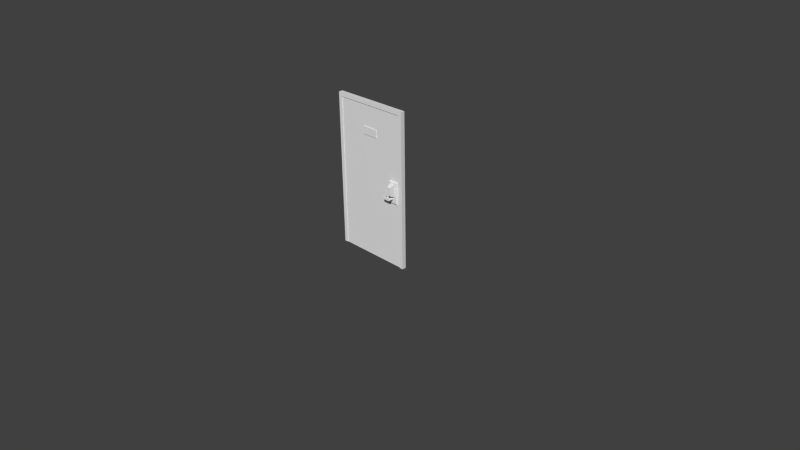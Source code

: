 # Source: Door.blend  (saved by Blender 2.65.0; exported with 4.5.12 LTS)
import bpy
from mathutils import Matrix  # noqa: F401  (used for matrix-valued properties, if any)

bpy.ops.wm.read_factory_settings(use_empty=True)
scene = bpy.context.scene
scene.name = 'Scene'

# ---- collections
col_collection_1 = bpy.data.collections.new('Collection 1'); scene.collection.children.link(col_collection_1)

# ---- materials (node trees are filled in below, after node groups)
mat_door = bpy.data.materials.new('Door')
mat_door.alpha_threshold = 0.0
mat_door.use_transparent_shadow = False
mat_door.roughness = 0.5
mat_door.line_color = (0.0, 0.0, 0.0, 1.0)
mat_map = bpy.data.materials.new('Map')
mat_map.alpha_threshold = 0.0
mat_map.use_transparent_shadow = False
mat_map.roughness = 0.5
mat_map.line_color = (0.0, 0.0, 0.0, 1.0)

# ---- material node trees

# ---- world
world_world = bpy.data.worlds.new('World'); scene.world = world_world
world_world.color = (0.05088, 0.05088, 0.05088)
world_world.use_sun_shadow = False
world_world.sun_shadow_jitter_overblur = 0.0
world_world.cycles.sampling_method = 'MANUAL'
world_world.cycles.sample_map_resolution = 256

# ---- cameras
cam_camera = bpy.data.cameras.new('Camera')
cam_camera.clip_end = 100.0
cam_camera.lens = 35.0
cam_camera.sensor_width = 32.0
cam_camera.sensor_height = 18.0
cam_camera.ortho_scale = 7.314
cam_camera.dof.focus_distance = 0.0
cam_camera.dof.aperture_fstop = 128.0

# ---- meshes
me_door = bpy.data.meshes.new('Door')
me_door.from_pydata([(0.4017, -0.02278, 0.9413), (0.3906, -0.02278, 0.9367), (0.386, -0.02278, 0.9256), (0.3906, -0.02278, 0.9145), (0.4017, -0.02278, 0.9099), (0.4128, -0.02278, 0.9145), (0.4174, -0.02278, 0.9256), (0.4128, -0.02278, 0.9367), (0.4017, -0.06912, 0.9413), (0.3906, -0.06912, 0.9367), (0.386, -0.06912, 0.9256), (0.3906, -0.06912, 0.9145), (0.4017, -0.06912, 0.9099), (0.4128, -0.06912, 0.9145), (0.4174, -0.06912, 0.9256), (0.4128, -0.06912, 0.9367), (0.4174, -0.08944, 0.9256), (0.4017, -0.08944, 0.9413), (0.4017, -0.08944, 0.9099), (0.4128, -0.08944, 0.9145), (0.4128, -0.08944, 0.9367), (0.3055, -0.06912, 0.9413), (0.288, 0.06383, 0.9099), (0.288, 0.06383, 0.9413), (0.2816, 0.06383, 0.9367), (0.3055, -0.06912, 0.9099), (0.2982, -0.08944, 0.9145), (0.2936, -0.08944, 0.9256), (0.2982, -0.08944, 0.9367), (0.3093, -0.08944, 0.9413), (0.3093, -0.08944, 0.9099), (0.3002, -0.06351, 0.9413), (0.2789, 0.06383, 0.9256), (0.2816, 0.06383, 0.9145), (0.3002, 0.06383, 0.9099), (0.3002, -0.06351, 0.9099), (0.2816, -0.06626, 0.9145), (0.2789, -0.06252, 0.9256), (0.2816, -0.06626, 0.9367), (0.288, -0.0753, 0.9413), (0.288, -0.0753, 0.9099), (0.3002, -0.03065, 0.9413), (0.3002, 0.06383, 0.9413), (0.288, 0.1085, 0.9099), (0.288, 0.1085, 0.9413), (0.3002, -0.03065, 0.9099), (0.2816, -0.03065, 0.9145), (0.2789, -0.03065, 0.9256), (0.2816, -0.03065, 0.9367), (0.288, -0.03065, 0.9413), (0.288, -0.03065, 0.9099), (-0.5, 0.0345, 0.0), (-0.5, -0.001507, 0.0), (0.5, -0.001507, 0.0), (0.5, 0.0345, 0.0), (-0.5, 0.0345, 2.0), (-0.5, -0.001507, 2.0), (0.5, -0.001507, 2.0), (0.5, 0.0345, 2.0), (0.4719, -0.0016, 0.8524), (0.3382, -0.0016, 0.8524), (0.4719, -0.0016, 1.148), (0.3382, -0.0016, 1.148), (0.4617, -0.02316, 0.8647), (0.3485, -0.02316, 0.8647), (0.4617, -0.02316, 1.135), (0.3485, -0.02316, 1.135), (0.4413, -0.02316, 0.9601), (0.3689, -0.02316, 0.9601), (0.4413, -0.02316, 1.114), (0.3689, -0.02316, 1.114), (0.4377, -0.06061, 0.9675), (0.3724, -0.06061, 0.9675), (0.4377, -0.06061, 1.106), (0.3724, -0.06061, 1.106), (0.4301, -0.08807, 0.9838), (0.38, -0.08807, 0.9838), (0.4301, -0.08807, 1.09), (0.38, -0.08807, 1.09), (0.1727, 0.0345, 1.356), (-0.1727, 0.0345, 1.356), (0.1727, 0.0345, 1.812), (-0.1727, 0.0345, 1.812), (0.1727, 0.041, 1.356), (-0.1727, 0.041, 1.356), (0.1727, 0.041, 1.812), (-0.1727, 0.041, 1.812), (-0.5017, 0.0545, 1.75), (-0.5158, 0.04865, 1.75), (-0.5217, 0.0345, 1.75), (-0.5158, 0.02036, 1.75), (-0.5017, 0.0145, 1.75), (-0.4875, 0.02036, 1.75), (-0.4817, 0.0345, 1.75), (-0.4875, 0.04865, 1.75), (-0.5017, 0.0545, 1.936), (-0.5158, 0.04865, 1.936), (-0.5217, 0.0345, 1.936), (-0.5158, 0.02036, 1.936), (-0.5017, 0.0145, 1.936), (-0.4875, 0.02036, 1.936), (-0.4817, 0.0345, 1.936), (-0.4875, 0.04865, 1.936), (-0.5017, 0.0545, 0.25), (-0.5158, 0.04865, 0.25), (-0.5217, 0.0345, 0.25), (-0.5158, 0.02036, 0.25), (-0.5017, 0.0145, 0.25), (-0.4875, 0.02036, 0.25), (-0.4817, 0.0345, 0.25), (-0.4875, 0.04865, 0.25), (-0.5017, 0.0545, 0.4364), (-0.5158, 0.04865, 0.4364), (-0.5217, 0.0345, 0.4364), (-0.5158, 0.02036, 0.4364), (-0.5017, 0.0145, 0.4364), (-0.4875, 0.02036, 0.4364), (-0.4817, 0.0345, 0.4364), (-0.4875, 0.04865, 0.4364), (0.1124, -0.001507, 1.617), (-0.1124, -0.001507, 1.617), (0.1124, -0.001507, 1.719), (-0.1124, -0.001507, 1.719), (0.1124, -0.009588, 1.617), (-0.1124, -0.009588, 1.617), (0.1124, -0.009588, 1.719), (-0.1124, -0.009588, 1.719), (0.4719, 0.03479, 0.8524), (0.3382, 0.03479, 0.8524), (0.4719, 0.03479, 1.148), (0.3382, 0.03479, 1.148), (0.4617, 0.05635, 0.8647), (0.3485, 0.05635, 0.8647), (0.4617, 0.05635, 1.135), (0.3485, 0.05635, 1.135), (0.4413, 0.05635, 0.9601), (0.3689, 0.05635, 0.9601), (0.4413, 0.05635, 1.114), (0.3689, 0.05635, 1.114), (0.4377, 0.07141, 0.9675), (0.3724, 0.07141, 0.9675), (0.4377, 0.07141, 1.106), (0.3724, 0.07141, 1.106), (0.4316, 0.08444, 0.9805), (0.3785, 0.08444, 0.9805), (0.4316, 0.08444, 1.093), (0.3785, 0.08444, 1.093), (-0.5017, 0.0545, 1.0), (-0.5158, 0.04865, 1.0), (-0.5217, 0.0345, 1.0), (-0.5158, 0.02036, 1.0), (-0.5017, 0.0145, 1.0), (-0.4875, 0.02036, 1.0), (-0.4817, 0.0345, 1.0), (-0.4875, 0.04865, 1.0), (-0.5017, 0.0545, 1.186), (-0.5158, 0.04865, 1.186), (-0.5217, 0.0345, 1.186), (-0.5158, 0.02036, 1.186), (-0.5017, 0.0145, 1.186), (-0.4875, 0.02036, 1.186), (-0.4817, 0.0345, 1.186), (-0.4875, 0.04865, 1.186), (-0.5, -0.01062, 0.0), (0.5, -0.01062, 0.0), (0.55, -0.01062, 0.0), (-0.55, -0.01062, 2.05), (0.55, -0.01062, 2.05), (-0.5, -0.01062, 2.0), (0.5, -0.01062, 2.0), (-0.55, -0.01062, 0.0), (-0.5, 0.04463, 0.0), (0.5, 0.04463, 0.0), (-0.5, 0.04463, 2.0), (0.5, 0.04463, 2.0), (-0.55, 0.04463, 0.0), (0.55, 0.04463, 0.0), (-0.55, 0.04463, 2.05), (0.55, 0.04463, 2.05), (0.2816, 0.09945, 0.9367), (0.2789, 0.0957, 0.9256), (0.2816, 0.09945, 0.9145), (0.3002, 0.0967, 0.9099), (0.3002, 0.0967, 0.9413), (0.3093, 0.1226, 0.9099), (0.3093, 0.1226, 0.9413), (0.2982, 0.1226, 0.9367), (0.2936, 0.1226, 0.9256), (0.2982, 0.1226, 0.9145), (0.3055, 0.1023, 0.9099), (0.3055, 0.1023, 0.9413), (0.4128, 0.1226, 0.9367), (0.4128, 0.1226, 0.9145), (0.4017, 0.1226, 0.9099), (0.4017, 0.1226, 0.9413), (0.4174, 0.1226, 0.9256), (0.4128, 0.1023, 0.9367), (0.4174, 0.1023, 0.9256), (0.4128, 0.1023, 0.9145), (0.4017, 0.1023, 0.9099), (0.3906, 0.1023, 0.9145), (0.386, 0.1023, 0.9256), (0.3906, 0.1023, 0.9367), (0.4017, 0.1023, 0.9413), (0.4128, 0.05596, 0.9367), (0.4174, 0.05596, 0.9256), (0.4128, 0.05596, 0.9145), (0.4017, 0.05596, 0.9099), (0.3906, 0.05596, 0.9145), (0.386, 0.05596, 0.9256), (0.3906, 0.05596, 0.9367), (0.4017, 0.05596, 0.9413)], [], [(6, 14, 13, 5), (2, 10, 9, 1), (5, 13, 12, 4), (0, 8, 15, 7), (1, 9, 8, 0), (4, 12, 11, 3), (7, 15, 14, 6), (3, 11, 10, 2), (13, 19, 18, 12), (8, 17, 20, 15), (12, 25, 10, 11), (18, 30, 25, 12), (31, 21, 25, 35), (28, 38, 37, 27), (27, 37, 36, 26), (26, 36, 40, 30), (189, 201, 190), (190, 201, 202, 203), (8, 21, 29, 17), (42, 23, 24, 32, 33, 22, 34), (16, 26, 30, 18), (37, 47, 46, 36), (36, 46, 50, 40), (194, 195, 186, 185), (31, 41, 49, 39), (29, 39, 38, 28), (196, 197, 195, 191), (30, 40, 35, 25), (195, 187, 186), (21, 31, 39, 29), (197, 198, 192, 195), (38, 48, 47, 37), (41, 31, 35, 45), (39, 49, 48, 38), (195, 188, 187), (40, 50, 45, 35), (195, 194, 191), (192, 193, 195), (56, 52, 53, 57), (58, 54, 51, 55), (55, 51, 52, 56), (56, 57, 58, 55), (57, 53, 54, 58), (53, 52, 51, 54), (64, 63, 67, 68), (62, 60, 64, 66), (60, 59, 63, 64), (61, 62, 66, 65), (59, 61, 65, 63), (69, 70, 74, 73), (65, 66, 70, 69), (63, 65, 69, 67), (66, 64, 68, 70), (72, 71, 75, 76), (67, 69, 73, 71), (70, 68, 72, 74), (68, 67, 71, 72), (76, 75, 77, 78), (73, 74, 78, 77), (71, 73, 77, 75), (74, 72, 76, 78), (84, 86, 85, 83), (79, 83, 85, 81), (82, 86, 84, 80), (80, 84, 83, 79), (81, 85, 86, 82), (87, 95, 102, 94), (88, 96, 95, 87), (91, 99, 98, 90), (94, 102, 101, 93), (90, 98, 97, 89), (93, 101, 100, 92), (89, 97, 96, 88), (92, 100, 99, 91), (97, 98, 99, 100, 101, 102, 95, 96), (88, 87, 94, 93, 92, 91, 90, 89), (103, 111, 118, 110), (104, 112, 111, 103), (107, 115, 114, 106), (110, 118, 117, 109), (106, 114, 113, 105), (109, 117, 116, 108), (105, 113, 112, 104), (108, 116, 115, 107), (113, 114, 115, 116, 117, 118, 111, 112), (104, 103, 110, 109, 108, 107, 106, 105), (124, 123, 125, 126), (121, 122, 126, 125), (119, 121, 125, 123), (122, 120, 124, 126), (120, 119, 123, 124), (132, 136, 135, 131), (130, 134, 132, 128), (128, 132, 131, 127), (129, 133, 134, 130), (127, 131, 133, 129), (137, 141, 142, 138), (133, 137, 138, 134), (131, 135, 137, 133), (134, 138, 136, 132), (140, 144, 143, 139), (135, 139, 141, 137), (138, 142, 140, 136), (136, 140, 139, 135), (144, 146, 145, 143), (141, 145, 146, 142), (139, 143, 145, 141), (142, 146, 144, 140), (147, 155, 162, 154), (148, 156, 155, 147), (151, 159, 158, 150), (154, 162, 161, 153), (150, 158, 157, 149), (153, 161, 160, 152), (149, 157, 156, 148), (152, 160, 159, 151), (157, 158, 159, 160, 161, 162, 155, 156), (148, 147, 154, 153, 152, 151, 150, 149), (166, 177, 175, 170), (164, 165, 167, 169), (19, 16, 18), (16, 20, 17), (16, 27, 26), (169, 167, 166, 168), (173, 177, 178, 174), (171, 175, 177, 173), (174, 178, 176, 172), (14, 16, 19, 13), (167, 178, 177, 166), (169, 174, 172, 164), (168, 173, 174, 169), (165, 176, 178, 167), (163, 171, 173, 168), (16, 28, 27), (15, 20, 16, 14), (17, 29, 28, 16), (168, 166, 170, 163), (43, 182, 34, 22), (44, 179, 24, 23), (42, 34, 182, 183), (179, 180, 32, 24), (190, 185, 44, 183), (41, 45, 50, 46, 47, 48, 49), (184, 189, 182, 43), (185, 186, 179, 44), (183, 44, 23, 42), (21, 8, 9, 10), (181, 43, 22, 33), (25, 21, 10), (180, 181, 33, 32), (195, 193, 184, 188), (203, 194, 185, 190), (188, 184, 43, 181), (187, 188, 181, 180), (186, 187, 180, 179), (183, 182, 189, 190), (193, 199, 189, 184), (199, 200, 201, 189), (203, 196, 191, 194), (198, 199, 193, 192), (208, 209, 201, 200), (204, 205, 197, 196), (207, 208, 200, 199), (210, 211, 203, 202), (211, 204, 196, 203), (206, 207, 199, 198), (209, 210, 202, 201), (205, 206, 198, 197)])
me_door.polygons.foreach_set('use_smooth', [True] * 168)
me_door.polygons.foreach_set('material_index', [0, 0, 0, 0, 0, 0, 0, 0, 0, 0, 0, 0, 0, 0, 0, 0, 0, 0, 0, 0, 0, 0, 0, 0, 0, 0, 0, 0, 0, 0, 0, 0, 0, 0, 0, 0, 0, 0, 0, 0, 0, 0, 0, 0, 0, 0, 0, 0, 0, 0, 0, 0, 0, 0, 0, 0, 0, 0, 0, 0, 0, 1, 1, 1, 1, 1, 0, 0, 0, 0, 0, 0, 0, 0, 0, 0, 0, 0, 0, 0, 0, 0, 0, 0, 0, 0, 0, 0, 0, 0, 0, 0, 0, 0, 0, 0, 0, 0, 0, 0, 0, 0, 0, 0, 0, 0, 0, 0, 0, 0, 0, 0, 0, 0, 0, 0, 0, 0, 0, 0, 0, 0, 0, 0, 0, 0, 0, 0, 0, 0, 0, 0, 0, 0, 0, 0, 0, 0, 0, 0, 0, 0, 0, 0, 0, 0, 0, 0, 0, 0, 0, 0, 0, 0, 0, 0, 0, 0, 0, 0, 0, 0, 0, 0, 0, 0, 0, 0])
_k = set([(59, 60), (59, 61), (60, 62), (61, 62), (67, 68), (67, 69), (68, 70), (69, 70), (127, 128), (127, 129), (128, 130), (129, 130), (135, 136), (135, 137), (136, 138), (137, 138)])
me_door.attributes.new('sharp_edge', 'BOOLEAN', 'EDGE').data.foreach_set('value', [ (min(e.vertices), max(e.vertices)) in _k for e in me_door.edges])
_uv = me_door.uv_layers.new(name='UVMap')
_uv.uv.foreach_set('vector', [0.9813, 0.7624, 0.9339, 0.7624, 0.9326, 0.7464, 0.9813, 0.7464, 0.9813, 0.8074, 0.9302, 0.8074, 0.9302, 0.7965, 0.9813, 0.7965, 0.9813, 0.7464, 0.9326, 0.7464, 0.9302, 0.7355, 0.9813, 0.7355, 0.9813, 0.7921, 0.9302, 0.7921, 0.9326, 0.7774, 0.9813, 0.7774, 0.9813, 0.7965, 0.9302, 0.7965, 0.9302, 0.7921, 0.9813, 0.7921, 0.9813, 0.8338, 0.9302, 0.8338, 0.9302, 0.8203, 0.9813, 0.8203, 0.9813, 0.7774, 0.9326, 0.7774, 0.9339, 0.7624, 0.9813, 0.7624, 0.9813, 0.8203, 0.9302, 0.8203, 0.9302, 0.8074, 0.9813, 0.8074, 0.9326, 0.7464, 0.917, 0.7552, 0.9106, 0.7464, 0.9302, 0.7355, 0.9302, 0.7921, 0.9106, 0.7774, 0.917, 0.7709, 0.9326, 0.7774, 0.9302, 0.8338, 0.8351, 0.8338, 0.9302, 0.8074, 0.9302, 0.8203, 0.9106, 0.7464, 0.8496, 0.7464, 0.8351, 0.7355, 0.9302, 0.7355, 0.8243, 0.7921, 0.8351, 0.7921, 0.8351, 0.8338, 0.8243, 0.8338, 0.8365, 0.7709, 0.8114, 0.7709, 0.808, 0.7624, 0.8334, 0.7624, 0.8334, 0.7624, 0.808, 0.7624, 0.8114, 0.7552, 0.8365, 0.7552, 0.8365, 0.7552, 0.8114, 0.7552, 0.8215, 0.7464, 0.8496, 0.7464, 0.8351, 0.7216, 0.9302, 0.6952, 0.8351, 0.6799, 0.8351, 0.6799, 0.9302, 0.6952, 0.9302, 0.6843, 0.9302, 0.6799, 0.9302, 0.7921, 0.8351, 0.7921, 0.8496, 0.7774, 0.9106, 0.7774, 0.7678, 0.6799, 0.7829, 0.6652, 0.7829, 0.6587, 0.7829, 0.6502, 0.7829, 0.643, 0.7829, 0.6342, 0.7678, 0.6233, 0.9178, 0.7624, 0.8365, 0.7552, 0.8496, 0.7464, 0.9106, 0.7464, 0.808, 0.7624, 0.7829, 0.7624, 0.7829, 0.7552, 0.8114, 0.7552, 0.8114, 0.7552, 0.7829, 0.7552, 0.7829, 0.7464, 0.8215, 0.7464, 0.9106, 0.6652, 0.9178, 0.6502, 0.8365, 0.6587, 0.8496, 0.6652, 0.8243, 0.7921, 0.7678, 0.7921, 0.7829, 0.7774, 0.8215, 0.7774, 0.8496, 0.7774, 0.8215, 0.7774, 0.8114, 0.7709, 0.8365, 0.7709, 0.9326, 0.6652, 0.9339, 0.6502, 0.9178, 0.6502, 0.917, 0.6587, 0.8496, 0.7464, 0.8215, 0.7464, 0.8243, 0.7355, 0.8351, 0.7355, 0.9178, 0.6502, 0.8334, 0.6502, 0.8365, 0.6587, 0.8351, 0.7921, 0.8243, 0.7921, 0.8215, 0.7774, 0.8496, 0.7774, 0.9339, 0.6502, 0.9326, 0.6342, 0.917, 0.643, 0.9178, 0.6502, 0.8114, 0.7709, 0.7829, 0.7709, 0.7829, 0.7624, 0.808, 0.7624, 0.7678, 0.7921, 0.8243, 0.7921, 0.8243, 0.8338, 0.7678, 0.8338, 0.8215, 0.7774, 0.7829, 0.7774, 0.7829, 0.7709, 0.8114, 0.7709, 0.9178, 0.6502, 0.8365, 0.643, 0.8334, 0.6502, 0.8215, 0.7464, 0.7829, 0.7464, 0.7678, 0.7355, 0.8243, 0.7355, 0.9178, 0.6502, 0.9106, 0.6652, 0.917, 0.6587, 0.917, 0.643, 0.9106, 0.6342, 0.9178, 0.6502, 0.04171, 0.7341, 0.04171, 0.03923, 0.3655, 0.03923, 0.3655, 0.7341, 0.7396, 0.03899, 0.7396, 0.7344, 0.4155, 0.7344, 0.4155, 0.03899, 0.01723, 0.7341, 0.01723, 0.03923, 0.04171, 0.03923, 0.04171, 0.7341, 0.04171, 0.7341, 0.3655, 0.7341, 0.3655, 0.7599, 0.04171, 0.7599, 0.3655, 0.7341, 0.3655, 0.03923, 0.39, 0.03923, 0.39, 0.7341, 0.3655, 0.03923, 0.04171, 0.03923, 0.04171, 0.01533, 0.3655, 0.01533, 0.8399, 0.09698, 0.91, 0.09698, 0.8973, 0.156, 0.8525, 0.156, 0.7799, 0.3071, 0.7808, 0.1174, 0.8041, 0.1244, 0.8037, 0.2949, 0.8336, 0.08159, 0.9163, 0.08159, 0.91, 0.09698, 0.8399, 0.09698, 0.9163, 0.3373, 0.8336, 0.3373, 0.8399, 0.3219, 0.91, 0.3219, 0.9725, 0.1008, 0.9701, 0.3004, 0.9456, 0.293, 0.9473, 0.1135, 0.8973, 0.3084, 0.8525, 0.3084, 0.8547, 0.2848, 0.8952, 0.2848, 0.91, 0.3219, 0.8399, 0.3219, 0.8525, 0.3084, 0.8973, 0.3084, 0.9473, 0.1135, 0.9456, 0.293, 0.9313, 0.2797, 0.9313, 0.1847, 0.8037, 0.2949, 0.8041, 0.1244, 0.8185, 0.1847, 0.8185, 0.2797, 0.8547, 0.1796, 0.8952, 0.1796, 0.8904, 0.1994, 0.8594, 0.1994, 0.9313, 0.1847, 0.9313, 0.2797, 0.9081, 0.2751, 0.9081, 0.1893, 0.8185, 0.2797, 0.8185, 0.1847, 0.8418, 0.1893, 0.8418, 0.2751, 0.8525, 0.156, 0.8973, 0.156, 0.8952, 0.1796, 0.8547, 0.1796, 0.8594, 0.1994, 0.8904, 0.1994, 0.8904, 0.265, 0.8594, 0.265, 0.8952, 0.2848, 0.8547, 0.2848, 0.8594, 0.265, 0.8904, 0.265, 0.9081, 0.1893, 0.9081, 0.2751, 0.8904, 0.265, 0.8904, 0.1994, 0.8418, 0.2751, 0.8418, 0.1893, 0.8594, 0.1994, 0.8594, 0.265, 0.116, 0.905, 0.116, 0.08568, 0.8759, 0.08568, 0.8759, 0.905, 1.006, 0.905, 0.8759, 0.905, 0.8759, 0.08568, 1.006, 0.08568, -0.01378, 0.08568, 0.116, 0.08568, 0.116, 0.905, -0.01378, 0.905, 0.116, 0.9852, 0.116, 0.905, 0.8759, 0.905, 0.8759, 0.9852, 0.8759, 0.005562, 0.8759, 0.08568, 0.116, 0.08568, 0.116, 0.005562, 0.9895, 0.007232, 0.9895, 0.06732, 0.9816, 0.06732, 0.9816, 0.007232, 0.9343, 0.007231, 0.9343, 0.06732, 0.9264, 0.06732, 0.9264, 0.007231, 0.9579, 0.007231, 0.9579, 0.06732, 0.95, 0.06732, 0.9501, 0.007231, 0.9816, 0.007232, 0.9816, 0.06732, 0.9737, 0.06732, 0.9737, 0.007232, 0.9501, 0.007231, 0.95, 0.06732, 0.9422, 0.06732, 0.9422, 0.007231, 0.9737, 0.007232, 0.9737, 0.06732, 0.9658, 0.06732, 0.9658, 0.007232, 0.9422, 0.007231, 0.9422, 0.06732, 0.9343, 0.06732, 0.9343, 0.007231, 0.9658, 0.007232, 0.9658, 0.06732, 0.9579, 0.06732, 0.9579, 0.007231, 0.7528, 0.05482, 0.7528, 0.06134, 0.7574, 0.06595, 0.764, 0.06595, 0.7686, 0.06134, 0.7686, 0.05482, 0.764, 0.05021, 0.7574, 0.05021, 0.7691, 0.01253, 0.7737, 0.007922, 0.7802, 0.007922, 0.7848, 0.01253, 0.7848, 0.01905, 0.7802, 0.02366, 0.7737, 0.02366, 0.7691, 0.01905, 0.9218, 0.007231, 0.9218, 0.06732, 0.9139, 0.06732, 0.9139, 0.007231, 0.8666, 0.007232, 0.8666, 0.06732, 0.8588, 0.06732, 0.8588, 0.007232, 0.8903, 0.007231, 0.8903, 0.06732, 0.8824, 0.06732, 0.8824, 0.007232, 0.9139, 0.007231, 0.9139, 0.06732, 0.9061, 0.06732, 0.9061, 0.007231, 0.8824, 0.007232, 0.8824, 0.06732, 0.8745, 0.06732, 0.8745, 0.007232, 0.9061, 0.007231, 0.9061, 0.06732, 0.8982, 0.06732, 0.8982, 0.007231, 0.8745, 0.007232, 0.8745, 0.06732, 0.8666, 0.06732, 0.8666, 0.007232, 0.8982, 0.007231, 0.8982, 0.06732, 0.8903, 0.06732, 0.8903, 0.007231, 0.7691, 0.06134, 0.7737, 0.06595, 0.7802, 0.06595, 0.7848, 0.06134, 0.7848, 0.05482, 0.7802, 0.05021, 0.7737, 0.05021, 0.7691, 0.05482, 0.7528, 0.02879, 0.7574, 0.02418, 0.764, 0.02418, 0.7686, 0.02879, 0.7686, 0.03531, 0.764, 0.03992, 0.7574, 0.03992, 0.7528, 0.03531, 0.5984, 0.7659, 0.7228, 0.7659, 0.7228, 0.8219, 0.5984, 0.8219, 0.7228, 0.8381, 0.5984, 0.8381, 0.5984, 0.8219, 0.7228, 0.8219, 0.7358, 0.7659, 0.7358, 0.8219, 0.7228, 0.8219, 0.7228, 0.7659, 0.5855, 0.8219, 0.5855, 0.7659, 0.5984, 0.7659, 0.5984, 0.8219, 0.5984, 0.7496, 0.7228, 0.7496, 0.7228, 0.7659, 0.5984, 0.7659, 0.9101, 0.3669, 0.8975, 0.4257, 0.8529, 0.4257, 0.8403, 0.3669, 0.9706, 0.5718, 0.9456, 0.5621, 0.9473, 0.3834, 0.9731, 0.3719, 0.9164, 0.3516, 0.9101, 0.3669, 0.8403, 0.3669, 0.834, 0.3516, 0.834, 0.6062, 0.8403, 0.5909, 0.9101, 0.5909, 0.9164, 0.6062, 0.7809, 0.3852, 0.8047, 0.3942, 0.8043, 0.564, 0.7799, 0.5751, 0.8529, 0.5775, 0.8551, 0.5539, 0.8954, 0.5539, 0.8975, 0.5775, 0.8403, 0.5909, 0.8529, 0.5775, 0.8975, 0.5775, 0.9101, 0.5909, 0.8047, 0.3942, 0.819, 0.4543, 0.819, 0.5489, 0.8043, 0.564, 0.9456, 0.5621, 0.9314, 0.5489, 0.9314, 0.4543, 0.9473, 0.3834, 0.8954, 0.4492, 0.8906, 0.4689, 0.8598, 0.4689, 0.8551, 0.4492, 0.819, 0.4543, 0.8422, 0.4589, 0.8422, 0.5443, 0.819, 0.5489, 0.9314, 0.5489, 0.9082, 0.5443, 0.9082, 0.4589, 0.9314, 0.4543, 0.8975, 0.4257, 0.8954, 0.4492, 0.8551, 0.4492, 0.8529, 0.4257, 0.8906, 0.4689, 0.8906, 0.5343, 0.8598, 0.5343, 0.8598, 0.4689, 0.8551, 0.5539, 0.8598, 0.5343, 0.8906, 0.5343, 0.8954, 0.5539, 0.8422, 0.4589, 0.8598, 0.4689, 0.8598, 0.5343, 0.8422, 0.5443, 0.9082, 0.5443, 0.8906, 0.5343, 0.8906, 0.4689, 0.9082, 0.4589, 0.854, 0.007427, 0.854, 0.06734, 0.8462, 0.06734, 0.8462, 0.007427, 0.799, 0.007427, 0.799, 0.06734, 0.7912, 0.06734, 0.7912, 0.007427, 0.8226, 0.007427, 0.8226, 0.06734, 0.8147, 0.06734, 0.8147, 0.007427, 0.8462, 0.007427, 0.8462, 0.06734, 0.8383, 0.06734, 0.8383, 0.007427, 0.8147, 0.007427, 0.8147, 0.06734, 0.8069, 0.06734, 0.8069, 0.007427, 0.8383, 0.007427, 0.8383, 0.06734, 0.8304, 0.06734, 0.8304, 0.007427, 0.8069, 0.007427, 0.8069, 0.06734, 0.799, 0.06734, 0.799, 0.007427, 0.8304, 0.007427, 0.8304, 0.06734, 0.8226, 0.06734, 0.8226, 0.007427, 0.7528, 0.01253, 0.7528, 0.01905, 0.7574, 0.02366, 0.764, 0.02366, 0.7686, 0.01905, 0.7686, 0.01253, 0.764, 0.007922, 0.7574, 0.007922, 0.7737, 0.02418, 0.7802, 0.02418, 0.7848, 0.02879, 0.7848, 0.03531, 0.7802, 0.03992, 0.7737, 0.03992, 0.7691, 0.03531, 0.7691, 0.02879, 0.3599, 0.9163, 0.3599, 0.9567, 0.01651, 0.9567, 0.01651, 0.9163, 0.9866, 0.888, 0.9866, 0.9163, 0.644, 0.9163, 0.644, 0.888, 0.917, 0.7552, 0.9178, 0.7624, 0.9106, 0.7464, 0.9178, 0.7624, 0.917, 0.7709, 0.9106, 0.7774, 0.9178, 0.7624, 0.8334, 0.7624, 0.8365, 0.7552, 0.644, 0.888, 0.644, 0.9163, 0.3599, 0.9163, 0.3599, 0.888, 0.3599, 0.9904, 0.3599, 0.9567, 0.644, 0.9567, 0.644, 0.9904, 0.01651, 0.9904, 0.01651, 0.9567, 0.3599, 0.9567, 0.3599, 0.9904, 0.644, 0.9904, 0.644, 0.9567, 0.9866, 0.9567, 0.9866, 0.9904, 0.9339, 0.7624, 0.9178, 0.7624, 0.917, 0.7552, 0.9326, 0.7464, 0.644, 0.9163, 0.644, 0.9567, 0.3599, 0.9567, 0.3599, 0.9163, 0.644, 0.888, 0.644, 0.8553, 0.9866, 0.8553, 0.9866, 0.888, 0.3599, 0.888, 0.3599, 0.8553, 0.644, 0.8553, 0.644, 0.888, 0.9866, 0.9163, 0.9866, 0.9567, 0.644, 0.9567, 0.644, 0.9163, 0.01651, 0.888, 0.01651, 0.8553, 0.3599, 0.8553, 0.3599, 0.888, 0.9178, 0.7624, 0.8365, 0.7709, 0.8334, 0.7624, 0.9326, 0.7774, 0.917, 0.7709, 0.9178, 0.7624, 0.9339, 0.7624, 0.9106, 0.7774, 0.8496, 0.7774, 0.8365, 0.7709, 0.9178, 0.7624, 0.3599, 0.888, 0.3599, 0.9163, 0.01651, 0.9163, 0.01651, 0.888, 0.8215, 0.6342, 0.8243, 0.6233, 0.7678, 0.6233, 0.7829, 0.6342, 0.8215, 0.6652, 0.8114, 0.6587, 0.7829, 0.6587, 0.7829, 0.6652, 0.7678, 0.6799, 0.7678, 0.7216, 0.8243, 0.7216, 0.8243, 0.6799, 0.8114, 0.6587, 0.808, 0.6502, 0.7829, 0.6502, 0.7829, 0.6587, 0.8351, 0.6799, 0.8496, 0.6652, 0.8215, 0.6652, 0.8243, 0.6799, 0.7678, 0.7921, 0.7678, 0.7355, 0.7829, 0.7464, 0.7829, 0.7552, 0.7829, 0.7624, 0.7829, 0.7709, 0.7829, 0.7774, 0.8496, 0.6342, 0.8351, 0.6233, 0.8243, 0.6233, 0.8215, 0.6342, 0.8496, 0.6652, 0.8365, 0.6587, 0.8114, 0.6587, 0.8215, 0.6652, 0.8243, 0.6799, 0.8215, 0.6652, 0.7829, 0.6652, 0.7678, 0.6799, 0.8351, 0.7921, 0.9302, 0.7921, 0.9302, 0.7965, 0.9302, 0.8074, 0.8114, 0.643, 0.8215, 0.6342, 0.7829, 0.6342, 0.7829, 0.643, 0.8351, 0.8338, 0.8351, 0.7921, 0.9302, 0.8074, 0.808, 0.6502, 0.8114, 0.643, 0.7829, 0.643, 0.7829, 0.6502, 0.9178, 0.6502, 0.9106, 0.6342, 0.8496, 0.6342, 0.8365, 0.643, 0.9302, 0.6799, 0.9106, 0.6652, 0.8496, 0.6652, 0.8351, 0.6799, 0.8365, 0.643, 0.8496, 0.6342, 0.8215, 0.6342, 0.8114, 0.643, 0.8334, 0.6502, 0.8365, 0.643, 0.8114, 0.643, 0.808, 0.6502, 0.8365, 0.6587, 0.8334, 0.6502, 0.808, 0.6502, 0.8114, 0.6587, 0.8243, 0.6799, 0.8243, 0.7216, 0.8351, 0.7216, 0.8351, 0.6799, 0.9106, 0.6342, 0.9302, 0.6233, 0.8351, 0.6233, 0.8496, 0.6342, 0.9302, 0.7216, 0.9302, 0.7081, 0.9302, 0.6952, 0.8351, 0.7216, 0.9302, 0.6799, 0.9326, 0.6652, 0.917, 0.6587, 0.9106, 0.6652, 0.9326, 0.6342, 0.9302, 0.6233, 0.9106, 0.6342, 0.917, 0.643, 0.9813, 0.7081, 0.9813, 0.6952, 0.9302, 0.6952, 0.9302, 0.7081, 0.9813, 0.6652, 0.9813, 0.6502, 0.9339, 0.6502, 0.9326, 0.6652, 0.9813, 0.7216, 0.9813, 0.7081, 0.9302, 0.7081, 0.9302, 0.7216, 0.9813, 0.6843, 0.9813, 0.6799, 0.9302, 0.6799, 0.9302, 0.6843, 0.9813, 0.6799, 0.9813, 0.6652, 0.9326, 0.6652, 0.9302, 0.6799, 0.9813, 0.6342, 0.9813, 0.6233, 0.9302, 0.6233, 0.9326, 0.6342, 0.9813, 0.6952, 0.9813, 0.6843, 0.9302, 0.6843, 0.9302, 0.6952, 0.9813, 0.6502, 0.9813, 0.6342, 0.9326, 0.6342, 0.9339, 0.6502])
me_door.materials.append(mat_door)
me_door.materials.append(mat_map)
me_door.use_remesh_preserve_volume = False
me_door.use_remesh_preserve_attributes = False
me_door.use_mirror_vertex_groups = False
me_door.update()
arm_armature_002 = bpy.data.armatures.new('Armature.002')  # bones are not reproduced

# ---- objects
ob_armature = bpy.data.objects.new('Armature', arm_armature_002)
ob_door = bpy.data.objects.new('Door', me_door)
ob_camera = bpy.data.objects.new('Camera', cam_camera)

# ---- transforms, parenting, visibility, modifiers, constraints
ob_armature.location = (-0.5, 0.0165, 0.0)
ob_armature.lineart.crease_threshold = 0.0
ob_door.parent = ob_armature
ob_door.matrix_parent_inverse = Matrix(((1.0, 0.0, 0.0, 0.5), (0.0, 1.0, 0.0, -0.0165), (0.0, 0.0, 1.0, 0.0), (0.0, 0.0, 0.0, 1.0)))
ob_door.location = (0.0, 0.0, 0.0)
ob_door.lineart.crease_threshold = 0.0
_vg = ob_door.vertex_groups.new(name='Frame')
_vg.add([87, 88, 89, 90, 91, 92, 93, 94, 95, 96, 97, 98, 99, 100, 101, 102, 103, 104, 105, 106, 107, 108, 109, 110, 111, 112, 113, 114, 115, 116, 117, 118, 147, 148, 149, 150, 151, 152, 153, 154, 155, 156, 157, 158, 159, 160, 161, 162, 163, 164, 165, 166, 167, 168, 169, 170, 171, 172, 173, 174, 175, 176, 177, 178], 1.0, 'REPLACE')
_vg = ob_door.vertex_groups.new(name='Door')
_vg.add([51, 52, 53, 54, 55, 56, 57, 58, 59, 60, 61, 62, 63, 64, 65, 66, 67, 68, 69, 70, 71, 72, 73, 74, 75, 76, 77, 78, 79, 80, 81, 82, 83, 84, 85, 86, 119, 120, 121, 122, 123, 124, 125, 126, 127, 128, 129, 130, 131, 132, 133, 134, 135, 136, 137, 138, 139, 140, 141, 142, 143, 144, 145, 146], 1.0, 'REPLACE')
_vg = ob_door.vertex_groups.new(name='Handle')
_vg.add([0, 1, 2, 3, 4, 5, 6, 7, 8, 9, 10, 11, 12, 13, 14, 15, 16, 17, 18, 19, 20, 21, 22, 23, 24, 25, 26, 27, 28, 29, 30, 31, 32, 33, 34, 35, 36, 37, 38, 39, 40, 41, 42, 43, 44, 45, 46, 47, 48, 49, 50, 179, 180, 181, 182, 183, 184, 185, 186, 187, 188, 189, 190, 191, 192, 193, 194, 195, 196, 197, 198, 199, 200, 201, 202, 203, 204, 205, 206, 207, 208, 209, 210, 211], 1.0, 'REPLACE')
_m = ob_door.modifiers.new('EdgeSplit', 'EDGE_SPLIT')
_m.split_angle = 0.8727
_m = ob_door.modifiers.new('Armature', 'ARMATURE')
_m = ob_door.modifiers.new('Armature.001', 'ARMATURE')
_m.object = ob_armature
ob_camera.location = (7.481, -6.508, 5.344)
ob_camera.rotation_euler = (1.109, 0.01082, 0.8149)
ob_camera.lock_rotations_4d = False
ob_camera.empty_display_type = 'ARROWS'
ob_camera.color = (0.0, 0.0, 0.0, 0.0)
ob_camera.display_type = 'WIRE'
ob_camera.lineart.crease_threshold = 0.0

# ---- collection membership
col_collection_1.objects.link(ob_armature)
col_collection_1.objects.link(ob_door)
col_collection_1.objects.link(ob_camera)

# ---- scene / render settings (as saved in the file)
scene.camera = ob_camera
scene.frame_start = 1; scene.frame_end = 60; scene.frame_set(3)
scene.render.engine = 'BLENDER_EEVEE_NEXT'
scene.render.image_settings.color_mode = 'RGB'
scene.render.image_settings.compression = 90
scene.render.resolution_percentage = 50
scene.render.dither_intensity = 0.0
scene.render.bake_margin = 2
scene.render.bake_bias = 0.0
scene.cycles.use_denoising = False
scene.cycles.samples = 10
scene.cycles.sampling_pattern = 'TABULATED_SOBOL'
scene.cycles.light_sampling_threshold = 0.0
scene.cycles.use_adaptive_sampling = False
scene.cycles.use_light_tree = False
scene.cycles.blur_glossy = 0.0
scene.cycles.volume_bounces = 1
scene.cycles.pixel_filter_type = 'GAUSSIAN'
scene.cycles.sample_clamp_indirect = 0.0
scene.view_settings.view_transform = 'Standard'
bpy.context.view_layer.update()

# ---- added for rendering (the .blend has no usable light): sun
light_auto_sun = bpy.data.lights.new('AutoSun', 'SUN')
light_auto_sun.energy = 3.0
light_auto_sun.angle = 0.0523599
ob_auto_sun = bpy.data.objects.new('AutoSun', light_auto_sun)
scene.collection.objects.link(ob_auto_sun)
ob_auto_sun.rotation_euler = (0.872665, 0.174533, 0.523599)
bpy.context.view_layer.update()
